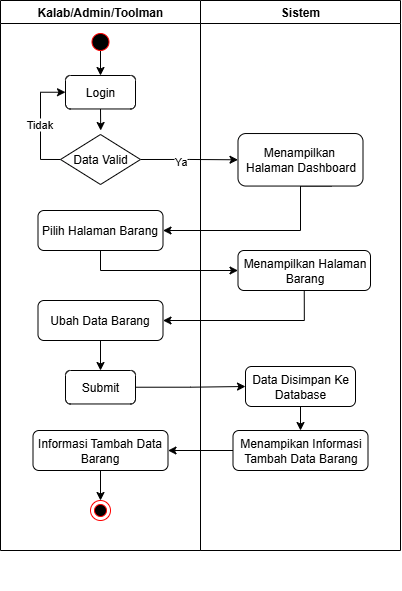

The diagram above was exported from draw.io. Its source (the exported page's mxGraphModel, read from the mxfile embedded in the PNG):
<mxGraphModel dx="-460" dy="1804" grid="1" gridSize="10" guides="1" tooltips="1" connect="1" arrows="1" fold="1" page="1" pageScale="1" pageWidth="850" pageHeight="1100" math="0" shadow="0">
  <root>
    <mxCell id="0" />
    <mxCell id="1" parent="0" />
    <mxCell id="2" value="" style="group" vertex="1" connectable="0" parent="1">
      <mxGeometry x="2720" y="-1030" width="400" height="590" as="geometry" />
    </mxCell>
    <mxCell id="3" value="" style="group" vertex="1" connectable="0" parent="2">
      <mxGeometry width="400" height="550" as="geometry" />
    </mxCell>
    <mxCell id="4" style="edgeStyle=orthogonalEdgeStyle;rounded=0;orthogonalLoop=1;jettySize=auto;html=1;exitX=0.59;exitY=-0.066;exitDx=0;exitDy=0;entryX=0.5;entryY=0;entryDx=0;entryDy=0;exitPerimeter=0;" edge="1" parent="3" target="17">
      <mxGeometry relative="1" as="geometry">
        <mxPoint x="100" y="50" as="sourcePoint" />
      </mxGeometry>
    </mxCell>
    <mxCell id="5" value="Kalab/Admin/Toolman" style="swimlane;whiteSpace=wrap;html=1;startSize=23;container=0;" vertex="1" parent="3">
      <mxGeometry width="200" height="550" as="geometry" />
    </mxCell>
    <mxCell id="6" value="" style="ellipse;html=1;shape=endState;fillColor=#000000;strokeColor=#ff0000;" vertex="1" parent="5">
      <mxGeometry x="90" y="500" width="20" height="20" as="geometry" />
    </mxCell>
    <mxCell id="7" value="" style="ellipse;html=1;shape=startState;fillColor=#000000;strokeColor=#ff0000;" vertex="1" parent="5">
      <mxGeometry x="87.5" y="29" width="25" height="25" as="geometry" />
    </mxCell>
    <mxCell id="8" value="Sistem" style="swimlane;whiteSpace=wrap;html=1;container=0;" vertex="1" parent="3">
      <mxGeometry x="200" width="200" height="550" as="geometry" />
    </mxCell>
    <mxCell id="9" style="edgeStyle=orthogonalEdgeStyle;rounded=0;orthogonalLoop=1;jettySize=auto;html=1;exitX=1;exitY=0.5;exitDx=0;exitDy=0;entryX=0;entryY=0.5;entryDx=0;entryDy=0;" edge="1" parent="3" source="20" target="27">
      <mxGeometry relative="1" as="geometry" />
    </mxCell>
    <mxCell id="10" value="Ya" style="edgeLabel;html=1;align=center;verticalAlign=middle;resizable=0;points=[];container=0;" vertex="1" connectable="0" parent="9">
      <mxGeometry x="-0.2027" y="-2" relative="1" as="geometry">
        <mxPoint as="offset" />
      </mxGeometry>
    </mxCell>
    <mxCell id="11" style="edgeStyle=orthogonalEdgeStyle;rounded=0;orthogonalLoop=1;jettySize=auto;html=1;exitX=0.75;exitY=1;exitDx=0;exitDy=0;entryX=1;entryY=0.5;entryDx=0;entryDy=0;" edge="1" parent="3" source="27" target="21">
      <mxGeometry relative="1" as="geometry">
        <Array as="points">
          <mxPoint x="300" y="186" />
          <mxPoint x="300" y="230" />
        </Array>
      </mxGeometry>
    </mxCell>
    <mxCell id="12" style="edgeStyle=orthogonalEdgeStyle;rounded=0;orthogonalLoop=1;jettySize=auto;html=1;exitX=0.5;exitY=1;exitDx=0;exitDy=0;entryX=0;entryY=0.5;entryDx=0;entryDy=0;" edge="1" parent="3" source="21" target="28">
      <mxGeometry relative="1" as="geometry" />
    </mxCell>
    <mxCell id="13" style="edgeStyle=orthogonalEdgeStyle;rounded=0;orthogonalLoop=1;jettySize=auto;html=1;exitX=0.5;exitY=1;exitDx=0;exitDy=0;entryX=1;entryY=0.5;entryDx=0;entryDy=0;" edge="1" parent="3" source="28" target="23">
      <mxGeometry relative="1" as="geometry" />
    </mxCell>
    <mxCell id="14" style="edgeStyle=orthogonalEdgeStyle;rounded=0;orthogonalLoop=1;jettySize=auto;html=1;exitX=1;exitY=0.5;exitDx=0;exitDy=0;entryX=0;entryY=0.5;entryDx=0;entryDy=0;" edge="1" parent="3" source="24" target="30">
      <mxGeometry relative="1" as="geometry" />
    </mxCell>
    <mxCell id="15" style="edgeStyle=orthogonalEdgeStyle;rounded=0;orthogonalLoop=1;jettySize=auto;html=1;exitX=0;exitY=0.5;exitDx=0;exitDy=0;entryX=1;entryY=0.5;entryDx=0;entryDy=0;" edge="1" parent="3" source="31" target="26">
      <mxGeometry relative="1" as="geometry" />
    </mxCell>
    <mxCell id="16" style="edgeStyle=orthogonalEdgeStyle;rounded=0;orthogonalLoop=1;jettySize=auto;html=1;exitX=0.5;exitY=1;exitDx=0;exitDy=0;" edge="1" parent="3" source="17">
      <mxGeometry relative="1" as="geometry">
        <mxPoint x="100.19999999999982" y="130" as="targetPoint" />
      </mxGeometry>
    </mxCell>
    <mxCell id="17" value="&lt;font face=&quot;Helvetica&quot;&gt;Login&lt;/font&gt;" style="rounded=1;whiteSpace=wrap;html=1;fillStyle=auto;fontFamily=Helvetica;container=0;" vertex="1" parent="3">
      <mxGeometry x="65" y="75" width="70" height="33.47" as="geometry" />
    </mxCell>
    <mxCell id="18" style="edgeStyle=orthogonalEdgeStyle;rounded=0;orthogonalLoop=1;jettySize=auto;html=1;exitX=0;exitY=0.5;exitDx=0;exitDy=0;entryX=0;entryY=0.5;entryDx=0;entryDy=0;" edge="1" parent="3" source="20" target="17">
      <mxGeometry relative="1" as="geometry" />
    </mxCell>
    <mxCell id="19" value="Tidak" style="edgeLabel;html=1;align=center;verticalAlign=middle;resizable=0;points=[];container=0;" vertex="1" connectable="0" parent="18">
      <mxGeometry x="-0.0122" y="1" relative="1" as="geometry">
        <mxPoint as="offset" />
      </mxGeometry>
    </mxCell>
    <mxCell id="20" value="Data Valid" style="rhombus;whiteSpace=wrap;html=1;container=0;" vertex="1" parent="3">
      <mxGeometry x="60" y="134" width="80" height="50" as="geometry" />
    </mxCell>
    <mxCell id="21" value="Pilih Halaman Barang" style="rounded=1;whiteSpace=wrap;html=1;fillStyle=auto;fontFamily=Helvetica;container=0;" vertex="1" parent="3">
      <mxGeometry x="37.5" y="210" width="125" height="40" as="geometry" />
    </mxCell>
    <mxCell id="22" style="edgeStyle=orthogonalEdgeStyle;rounded=0;orthogonalLoop=1;jettySize=auto;html=1;exitX=0.5;exitY=1;exitDx=0;exitDy=0;entryX=0.5;entryY=0;entryDx=0;entryDy=0;" edge="1" parent="3" source="23" target="24">
      <mxGeometry relative="1" as="geometry" />
    </mxCell>
    <mxCell id="23" value="Ubah Data Barang" style="rounded=1;whiteSpace=wrap;html=1;fillStyle=auto;fontFamily=Helvetica;container=0;" vertex="1" parent="3">
      <mxGeometry x="37.5" y="300" width="125" height="40" as="geometry" />
    </mxCell>
    <mxCell id="24" value="&lt;font face=&quot;Helvetica&quot;&gt;Submit&lt;/font&gt;" style="rounded=1;whiteSpace=wrap;html=1;fillStyle=auto;fontFamily=Helvetica;container=0;" vertex="1" parent="3">
      <mxGeometry x="65" y="370" width="70" height="33.47" as="geometry" />
    </mxCell>
    <mxCell id="25" style="edgeStyle=orthogonalEdgeStyle;rounded=0;orthogonalLoop=1;jettySize=auto;html=1;exitX=0.5;exitY=1;exitDx=0;exitDy=0;entryX=0.5;entryY=0;entryDx=0;entryDy=0;" edge="1" parent="3" source="26" target="6">
      <mxGeometry relative="1" as="geometry" />
    </mxCell>
    <mxCell id="26" value="&lt;font face=&quot;Helvetica&quot;&gt;Informasi Tambah Data Barang&lt;/font&gt;" style="rounded=1;whiteSpace=wrap;html=1;fillStyle=auto;fontFamily=Helvetica;container=0;" vertex="1" parent="3">
      <mxGeometry x="32.5" y="430" width="135" height="40" as="geometry" />
    </mxCell>
    <mxCell id="27" value="&lt;font face=&quot;Helvetica&quot;&gt;Menampilkan&amp;nbsp;&lt;/font&gt;&lt;div&gt;&lt;font face=&quot;Helvetica&quot;&gt;Halaman Dashboard&lt;/font&gt;&lt;/div&gt;" style="rounded=1;whiteSpace=wrap;html=1;fillStyle=auto;fontFamily=Helvetica;container=0;" vertex="1" parent="3">
      <mxGeometry x="237.5" y="133.02999999999997" width="125" height="52.52" as="geometry" />
    </mxCell>
    <mxCell id="28" value="Menampilkan Halaman Barang" style="rounded=1;whiteSpace=wrap;html=1;fillStyle=auto;fontFamily=Helvetica;container=0;" vertex="1" parent="3">
      <mxGeometry x="237.5" y="250" width="132.5" height="40" as="geometry" />
    </mxCell>
    <mxCell id="29" style="edgeStyle=orthogonalEdgeStyle;rounded=0;orthogonalLoop=1;jettySize=auto;html=1;exitX=0.5;exitY=1;exitDx=0;exitDy=0;entryX=0.5;entryY=0;entryDx=0;entryDy=0;" edge="1" parent="3" source="30" target="31">
      <mxGeometry relative="1" as="geometry" />
    </mxCell>
    <mxCell id="30" value="&lt;font face=&quot;Helvetica&quot;&gt;Data Disimpan Ke Database&lt;/font&gt;" style="rounded=1;whiteSpace=wrap;html=1;fillStyle=auto;fontFamily=Helvetica;container=0;" vertex="1" parent="3">
      <mxGeometry x="245" y="366" width="110" height="40" as="geometry" />
    </mxCell>
    <mxCell id="31" value="&lt;font face=&quot;Helvetica&quot;&gt;Menampikan Informasi Tambah Data Barang&lt;/font&gt;" style="rounded=1;whiteSpace=wrap;html=1;fillStyle=auto;fontFamily=Helvetica;container=0;" vertex="1" parent="3">
      <mxGeometry x="232.5" y="430" width="135" height="40" as="geometry" />
    </mxCell>
  </root>
</mxGraphModel>